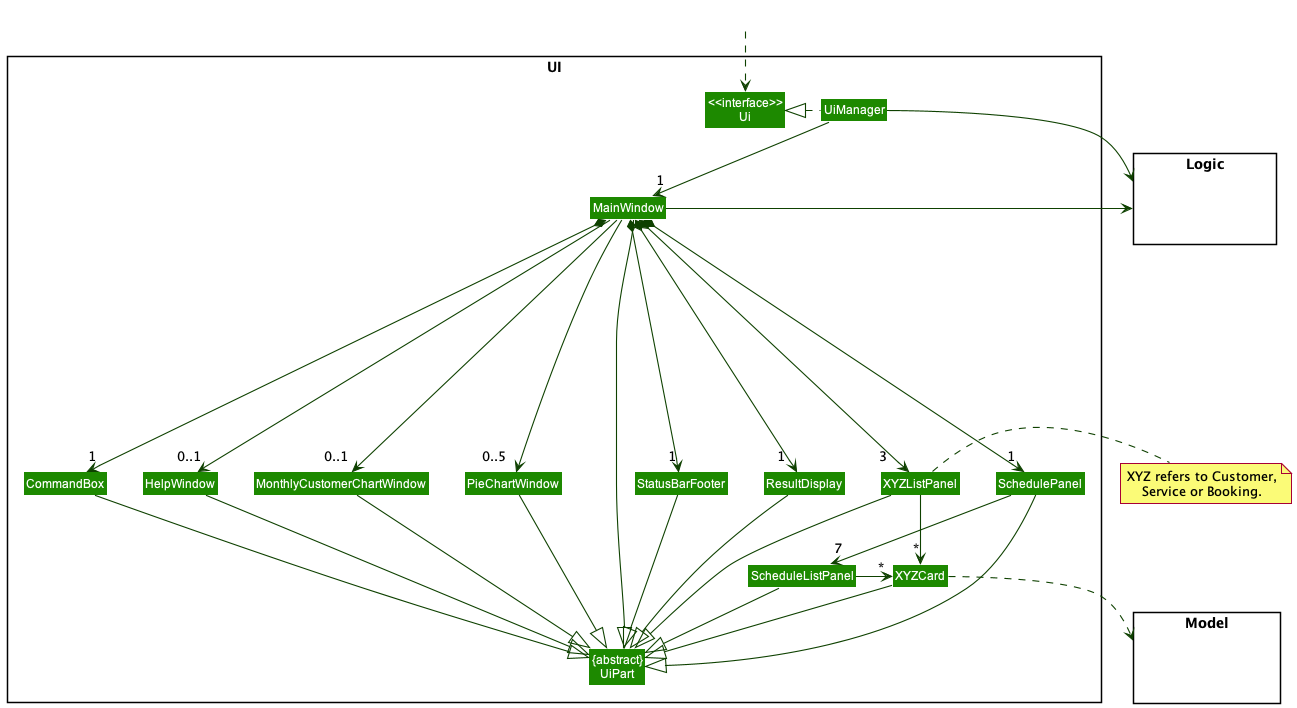

The diagram above was rendered by PlantUML. Its source (embedded in the PNG):
@startuml
!include style.puml
skinparam arrowThickness 1.1
skinparam arrowColor UI_COLOR_T4
skinparam classBackgroundColor UI_COLOR

package UI <<Rectangle>>{
Class "<<interface>>\nUi" as Ui
Class "{abstract}\nUiPart" as UiPart
Class UiManager
Class MainWindow
Class HelpWindow
Class ResultDisplay
Class SchedulePanel
Class ScheduleListPanel
Class XYZListPanel
Class XYZCard
Class StatusBarFooter
Class CommandBox
Class PieChartWindow
Class MonthlyCustomerChartWindow
}

package Model <<Rectangle>> {
Class HiddenModel #FFFFFF
}

package Logic <<Rectangle>> {
Class HiddenLogic #FFFFFF
}

Class HiddenOutside #FFFFFF
HiddenOutside ..> Ui

UiManager .left.|> Ui
UiManager -down-> "1" MainWindow
MainWindow *-down->  "1" CommandBox
MainWindow *-down-> "         1" ResultDisplay
MainWindow *-down----> "3   " XYZListPanel
MainWindow *-down-> "1" SchedulePanel
MainWindow *-down-> "1" StatusBarFooter
MainWindow --> "0..1" HelpWindow
MainWindow --> "        0..5" PieChartWindow
MainWindow --> "0..1 " MonthlyCustomerChartWindow
SchedulePanel -down-> "7" ScheduleListPanel

XYZListPanel -down-> "*" XYZCard
ScheduleListPanel -right-> "*" XYZCard

MainWindow -left-|> UiPart

ResultDisplay --|> UiPart
CommandBox --|> UiPart
XYZListPanel --|> UiPart
SchedulePanel --|> UiPart
ScheduleListPanel --|> UiPart
XYZCard --|> UiPart
StatusBarFooter --|> UiPart
HelpWindow --|> UiPart
PieChartWindow --|> UiPart
MonthlyCustomerChartWindow --|> UiPart

XYZCard ..> Model
UiManager -right-> Logic
MainWindow -left-> Logic

note right of XYZListPanel
    XYZ refers to Customer,
    Service or Booking.
end note

SchedulePanel -[hidden]left- XYZListPanel
XYZListPanel -[hidden]left- PieChartWindow
PieChartWindow -[hidden]left- MonthlyCustomerChartWindow
MonthlyCustomerChartWindow -[hidden]left- HelpWindow
HelpWindow -[hidden]left- CommandBox
CommandBox -[hidden]left- ResultDisplay
ResultDisplay -[hidden]left- StatusBarFooter

MainWindow -[hidden]-|> UiPart
@enduml